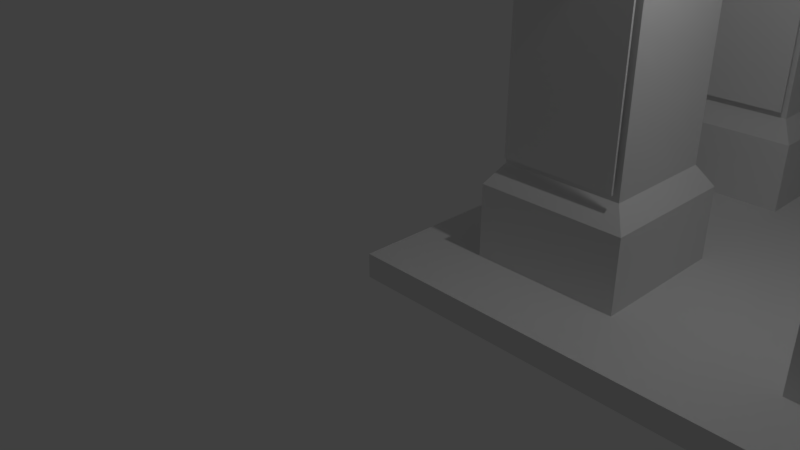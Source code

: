 # Source: platform_banner_pillars.blend  (saved by Blender 2.79.0; exported with 4.5.12 LTS)
import bpy
from mathutils import Matrix  # noqa: F401  (used for matrix-valued properties, if any)

bpy.ops.wm.read_factory_settings(use_empty=True)
scene = bpy.context.scene
scene.name = 'Scene'

# ---- collections
col_collection_1 = bpy.data.collections.new('Collection 1'); scene.collection.children.link(col_collection_1)

# ---- materials (node trees are filled in below, after node groups)
mat_material = bpy.data.materials.new('Material')
mat_material.alpha_threshold = 0.0
mat_material.use_transparent_shadow = False
mat_material.roughness = 0.5
mat_material.line_color = (0.0, 0.0, 0.0, 1.0)
mat_groundmaterial = bpy.data.materials.new('GroundMaterial')
mat_groundmaterial.alpha_threshold = 0.0
mat_groundmaterial.use_transparent_shadow = False
mat_groundmaterial.roughness = 0.5

# ---- material node trees

# ---- world
world_world = bpy.data.worlds.new('World'); scene.world = world_world
world_world.color = (0.05088, 0.05088, 0.05088)
world_world.use_sun_shadow = False
world_world.sun_shadow_jitter_overblur = 0.0
world_world.cycles.sampling_method = 'MANUAL'

# ---- cameras
cam_camera = bpy.data.cameras.new('Camera')
cam_camera.clip_end = 100.0
cam_camera.lens = 35.0
cam_camera.sensor_width = 32.0
cam_camera.sensor_height = 18.0
cam_camera.ortho_scale = 7.314
cam_camera.dof.focus_distance = 0.0
cam_camera.dof.aperture_fstop = 128.0

# ---- lights
light_lamp = bpy.data.lights.new('Lamp', 'POINT')
light_lamp.transmission_factor = 0.0
light_lamp.cutoff_distance = 30.0
light_lamp.energy = 100.0
light_lamp.shadow_buffer_clip_start = 1.001
light_lamp.shadow_soft_size = 0.1
light_lamp.shadow_maximum_resolution = 0.006
light_lamp.use_absolute_resolution = True

# ---- meshes
me_cube = bpy.data.meshes.new('Cube')
me_cube.from_pydata([(8.0, 8.0, 0.6594), (8.0, 0.0, 0.6594), (0.0, 0.0, 0.6594), (4.768e-07, 8.0, 0.6594), (8.0, 8.0, 1.0), (8.0, -9.537e-07, 1.0), (0.0, 4.768e-07, 1.0), (0.0, 8.0, 1.0), (7.0, 8.0, 0.6594), (6.0, 8.0, 0.6594), (5.0, 8.0, 0.6594), (4.0, 8.0, 0.6594), (3.0, 8.0, 0.6594), (2.0, 8.0, 0.6594), (1.0, 8.0, 0.6594), (7.0, 0.0, 0.6594), (6.0, 0.0, 0.6594), (5.0, 0.0, 0.6594), (4.0, 0.0, 0.6594), (3.0, 0.0, 0.6594), (2.0, 0.0, 0.6594), (1.0, 0.0, 0.6594), (7.0, 8.0, 1.0), (6.0, 8.0, 1.0), (5.0, 8.0, 1.0), (4.0, 8.0, 1.0), (3.0, 8.0, 1.0), (2.0, 8.0, 1.0), (1.0, 8.0, 1.0), (7.0, -7.749e-07, 1.0), (6.0, -5.96e-07, 1.0), (5.0, -4.172e-07, 1.0), (4.0, -2.384e-07, 1.0), (3.0, -5.96e-08, 1.0), (2.0, 1.192e-07, 1.0), (1.0, 2.98e-07, 1.0), (8.0, 7.0, 0.6594), (8.0, 6.0, 0.6594), (8.0, 5.0, 0.6594), (8.0, 4.0, 0.6594), (8.0, 3.0, 0.6594), (8.0, 2.0, 0.6594), (8.0, 1.0, 0.6594), (5.96e-08, 1.0, 0.6594), (1.192e-07, 2.0, 0.6594), (1.788e-07, 3.0, 0.6594), (2.384e-07, 4.0, 0.6594), (2.98e-07, 5.0, 0.6594), (3.576e-07, 6.0, 0.6594), (4.172e-07, 7.0, 0.6594), (8.0, 7.0, 1.0), (8.0, 6.0, 1.0), (8.0, 5.0, 1.0), (8.0, 4.0, 1.0), (8.0, 3.0, 1.0), (8.0, 2.0, 1.0), (8.0, 1.0, 1.0), (0.0, 1.0, 1.0), (0.0, 2.0, 1.0), (0.0, 3.0, 1.0), (0.0, 4.0, 1.0), (0.0, 5.0, 1.0), (0.0, 6.0, 1.0), (0.0, 7.0, 1.0), (7.0, 7.0, 1.0), (7.0, 6.0, 1.0), (7.0, 5.0, 1.0), (7.0, 4.0, 1.0), (7.0, 3.0, 1.0), (7.0, 2.0, 1.0), (7.0, 1.0, 1.0), (6.0, 7.0, 1.0), (6.808, 2.808, 2.285), (6.0, 5.0, 1.0), (6.0, 4.0, 1.0), (6.0, 3.0, 1.0), (6.808, 5.192, 2.285), (6.0, 1.0, 1.0), (5.0, 7.0, 1.0), (5.0, 6.0, 1.0), (5.0, 5.0, 1.0), (5.0, 4.0, 1.0), (5.0, 3.0, 1.0), (5.0, 2.0, 1.0), (5.0, 1.0, 1.0), (4.0, 7.0, 1.0), (4.0, 6.0, 1.0), (4.0, 5.0, 1.0), (4.0, 4.0, 1.0), (4.0, 3.0, 1.0), (4.0, 2.0, 1.0), (4.0, 1.0, 1.0), (3.0, 7.0, 1.0), (3.0, 6.0, 1.0), (3.0, 5.0, 1.0), (3.0, 4.0, 1.0), (3.0, 3.0, 1.0), (3.0, 2.0, 1.0), (3.0, 1.0, 1.0), (2.0, 7.0, 1.0), (6.808, 6.0, 2.285), (2.0, 5.0, 1.0), (2.0, 4.0, 1.0), (2.0, 3.0, 1.0), (6.808, 6.808, 2.285), (2.0, 1.0, 1.0), (1.0, 7.0, 1.0), (1.0, 6.0, 1.0), (1.0, 5.0, 1.0), (1.0, 4.0, 1.0), (1.0, 3.0, 1.0), (1.0, 2.0, 1.0), (1.0, 1.0, 1.0), (7.0, 7.0, 2.0), (7.0, 6.0, 2.0), (7.0, 5.0, 2.0), (7.0, 3.0, 2.0), (7.0, 2.0, 2.0), (7.0, 1.0, 2.0), (6.0, 7.0, 2.0), (6.808, 2.808, 6.285), (6.0, 5.0, 2.0), (6.0, 3.0, 2.0), (6.808, 5.192, 6.285), (6.0, 1.0, 2.0), (5.0, 7.0, 2.0), (5.0, 6.0, 2.0), (5.0, 5.0, 2.0), (5.0, 3.0, 2.0), (5.0, 2.0, 2.0), (5.0, 1.0, 2.0), (3.0, 7.0, 2.0), (3.0, 6.0, 2.0), (3.0, 5.0, 2.0), (3.0, 3.0, 2.0), (3.0, 2.0, 2.0), (3.0, 1.0, 2.0), (2.0, 7.0, 2.0), (6.808, 6.0, 6.285), (2.0, 5.0, 2.0), (2.0, 3.0, 2.0), (6.808, 6.808, 6.285), (2.0, 1.0, 2.0), (1.0, 7.0, 2.0), (1.0, 6.0, 2.0), (1.0, 5.0, 2.0), (1.0, 3.0, 2.0), (1.0, 2.0, 2.0), (1.0, 1.0, 2.0), (6.808, 2.0, 2.285), (6.808, 1.192, 2.285), (6.0, 6.808, 2.285), (6.0, 5.192, 2.285), (6.0, 2.808, 2.285), (6.0, 1.192, 2.285), (5.192, 6.808, 2.285), (5.192, 6.0, 2.285), (5.192, 5.192, 2.285), (5.192, 2.808, 2.285), (5.192, 2.0, 2.285), (5.192, 1.192, 2.285), (2.808, 6.808, 2.285), (2.808, 6.0, 2.285), (2.808, 5.192, 2.285), (2.808, 2.808, 2.285), (2.808, 2.0, 2.285), (2.808, 1.192, 2.285), (2.0, 6.808, 2.285), (2.0, 5.192, 2.285), (2.0, 2.808, 2.285), (2.0, 1.192, 2.285), (1.192, 6.808, 2.285), (1.192, 6.0, 2.285), (1.192, 5.192, 2.285), (1.192, 2.808, 2.285), (1.192, 2.0, 2.285), (1.192, 1.192, 2.285), (6.808, 2.0, 6.285), (6.808, 1.192, 6.285), (6.0, 6.808, 6.285), (6.0, 5.192, 6.285), (6.0, 2.808, 6.285), (6.0, 1.192, 6.285), (5.192, 6.808, 6.285), (5.192, 6.0, 6.285), (5.192, 5.192, 6.285), (5.192, 2.808, 6.285), (5.192, 2.0, 6.285), (5.192, 1.192, 6.285), (2.808, 6.808, 6.285), (2.808, 6.0, 6.285), (2.808, 5.192, 6.285), (2.808, 2.808, 6.285), (2.808, 2.0, 6.285), (2.808, 1.192, 6.285), (2.0, 6.808, 6.285), (2.0, 5.192, 6.285), (2.0, 2.808, 6.285), (2.0, 1.192, 6.285), (1.192, 6.808, 6.285), (1.192, 6.0, 6.285), (1.192, 5.192, 6.285), (1.192, 2.808, 6.285), (1.192, 2.0, 6.285), (1.192, 1.192, 6.285), (1.192, 1.192, 5.386), (1.192, 1.192, 5.542), (1.192, 2.808, 5.542), (1.192, 2.808, 5.386), (1.192, 2.0, 5.386), (1.192, 2.0, 5.542), (2.0, 1.192, 5.542), (2.0, 1.192, 5.386), (2.808, 1.192, 5.386), (2.808, 1.192, 5.542), (2.808, 2.808, 5.542), (2.808, 2.808, 5.386), (2.0, 2.808, 5.386), (2.0, 2.808, 5.542), (2.808, 2.0, 5.542), (2.808, 2.0, 5.386), (6.0, 1.192, 5.542), (6.0, 1.192, 5.386), (6.808, 1.192, 5.386), (6.808, 1.192, 5.542), (5.192, 2.0, 5.386), (5.192, 2.0, 5.542), (5.192, 2.808, 5.542), (5.192, 2.808, 5.386), (5.192, 1.192, 5.386), (5.192, 1.192, 5.542), (6.0, 2.808, 5.542), (6.0, 2.808, 5.386), (6.808, 2.808, 5.386), (6.808, 2.808, 5.542), (6.808, 2.0, 5.542), (6.808, 2.0, 5.386), (6.0, 6.808, 5.542), (6.0, 6.808, 5.386), (5.192, 5.192, 5.386), (5.192, 5.192, 5.542), (5.192, 6.808, 5.542), (5.192, 6.808, 5.386), (5.192, 6.0, 5.386), (5.192, 6.0, 5.542), (6.0, 5.192, 5.386), (6.0, 5.192, 5.542), (6.808, 6.808, 5.386), (6.808, 6.808, 5.542), (6.808, 6.0, 5.542), (6.808, 6.0, 5.386), (6.808, 5.192, 5.542), (6.808, 5.192, 5.386), (1.192, 5.192, 5.386), (1.192, 5.192, 5.542), (1.192, 6.808, 5.542), (1.192, 6.808, 5.386), (1.192, 6.0, 5.386), (1.192, 6.0, 5.542), (2.0, 6.808, 5.542), (2.0, 6.808, 5.386), (2.808, 6.808, 5.386), (2.808, 6.808, 5.542), (2.808, 6.0, 5.542), (2.808, 6.0, 5.386), (2.0, 5.192, 5.386), (2.0, 5.192, 5.542), (2.808, 5.192, 5.542), (2.808, 5.192, 5.386), (1.192, 1.033, 5.386), (1.192, 1.033, 5.542), (2.0, 1.033, 5.542), (2.0, 1.033, 5.386), (2.808, 1.033, 5.386), (2.808, 1.033, 5.542), (6.0, 1.033, 5.542), (6.0, 1.033, 5.386), (6.808, 1.033, 5.386), (6.808, 1.033, 5.542), (5.192, 1.033, 5.386), (5.192, 1.033, 5.542), (5.192, 5.033, 5.386), (5.192, 5.033, 5.542), (6.0, 5.033, 5.386), (6.0, 5.033, 5.542), (6.808, 5.033, 5.542), (6.808, 5.033, 5.386), (1.192, 5.033, 5.386), (1.192, 5.033, 5.542), (2.0, 5.033, 5.386), (2.0, 5.033, 5.542), (2.808, 5.033, 5.542), (2.808, 5.033, 5.386), (6.0, 5.097, 5.386), (6.0, 5.128, 5.386), (2.0, 1.128, 5.386), (1.241, 1.128, 5.386), (2.759, 1.128, 5.386), (6.759, 5.128, 5.386), (6.759, 5.097, 5.386), (6.0, 1.128, 5.386), (5.241, 1.128, 5.386), (6.759, 1.128, 5.386), (6.759, 1.097, 5.386), (5.241, 5.128, 5.386), (2.759, 5.128, 5.386), (2.0, 5.128, 5.386), (1.241, 5.128, 5.386), (2.0, 1.097, 5.386), (1.241, 1.097, 5.386), (2.759, 1.097, 5.386), (6.0, 1.097, 5.386), (5.241, 1.097, 5.386), (5.241, 5.097, 5.386), (2.759, 5.097, 5.386), (2.0, 5.097, 5.386), (1.241, 5.097, 5.386), (6.0, 5.097, 4.386), (6.0, 5.128, 4.386), (2.0, 1.128, 4.386), (1.241, 1.128, 4.386), (2.759, 1.128, 4.386), (6.759, 5.128, 4.386), (6.759, 5.097, 4.386), (6.0, 1.128, 4.386), (5.241, 1.128, 4.386), (6.759, 1.128, 4.386), (6.759, 1.097, 4.386), (5.241, 5.128, 4.386), (2.759, 5.128, 4.386), (2.0, 5.128, 4.386), (1.241, 5.128, 4.386), (2.0, 1.097, 4.386), (1.241, 1.097, 4.386), (2.759, 1.097, 4.386), (6.0, 1.097, 4.386), (5.241, 1.097, 4.386), (5.241, 5.097, 4.386), (2.759, 5.097, 4.386), (2.0, 5.097, 4.386), (1.241, 5.097, 4.386), (6.0, 5.097, 3.386), (6.0, 5.128, 3.386), (2.0, 1.128, 3.386), (1.241, 1.128, 3.386), (2.759, 1.128, 3.386), (6.759, 5.128, 3.386), (6.759, 5.097, 3.386), (6.0, 1.128, 3.386), (5.241, 1.128, 3.386), (6.759, 1.128, 3.386), (6.759, 1.097, 3.386), (5.241, 5.128, 3.386), (2.759, 5.128, 3.386), (2.0, 5.128, 3.386), (1.241, 5.128, 3.386), (2.0, 1.097, 3.386), (1.241, 1.097, 3.386), (2.759, 1.097, 3.386), (6.0, 1.097, 3.386), (5.241, 1.097, 3.386), (5.241, 5.097, 3.386), (2.759, 5.097, 3.386), (2.0, 5.097, 3.386), (1.241, 5.097, 3.386), (6.0, 5.097, 2.386), (6.0, 5.128, 2.386), (2.0, 1.128, 2.386), (1.241, 1.128, 2.386), (2.759, 1.128, 2.386), (6.759, 5.128, 2.386), (6.759, 5.097, 2.386), (6.0, 1.128, 2.386), (5.241, 1.128, 2.386), (6.759, 1.128, 2.386), (6.759, 1.097, 2.386), (5.241, 5.128, 2.386), (2.759, 5.128, 2.386), (2.0, 5.128, 2.386), (1.241, 5.128, 2.386), (2.0, 1.097, 2.386), (1.241, 1.097, 2.386), (2.759, 1.097, 2.386), (6.0, 1.097, 2.386), (5.241, 1.097, 2.386), (5.241, 5.097, 2.386), (2.759, 5.097, 2.386), (2.0, 5.097, 2.386), (1.241, 5.097, 2.386)], [], [(112, 57, 6, 35), (42, 56, 5, 1), (21, 35, 6, 2), (49, 63, 7, 3), (28, 14, 3, 7), (4, 0, 8, 22), (22, 8, 9, 23), (23, 9, 10, 24), (24, 10, 11, 25), (25, 11, 12, 26), (26, 12, 13, 27), (27, 13, 14, 28), (1, 5, 29, 15), (15, 29, 30, 16), (16, 30, 31, 17), (17, 31, 32, 18), (18, 32, 33, 19), (19, 33, 34, 20), (20, 34, 35, 21), (56, 70, 29, 5), (70, 77, 30, 29), (77, 84, 31, 30), (84, 91, 32, 31), (91, 98, 33, 32), (98, 105, 34, 33), (105, 112, 35, 34), (27, 28, 106, 99), (70, 69, 117, 118), (82, 83, 129, 128), (101, 108, 109, 102), (102, 109, 110, 103), (73, 66, 115, 121), (69, 68, 116, 117), (26, 27, 99, 92), (101, 94, 133, 139), (107, 108, 145, 144), (94, 101, 102, 95), (95, 102, 103, 96), (64, 71, 119, 113), (94, 93, 132, 133), (25, 26, 92, 85), (85, 92, 93, 86), (86, 93, 94, 87), (87, 94, 95, 88), (88, 95, 96, 89), (89, 96, 97, 90), (90, 97, 98, 91), (24, 25, 85, 78), (78, 85, 86, 79), (79, 86, 87, 80), (80, 87, 88, 81), (81, 88, 89, 82), (82, 89, 90, 83), (83, 90, 91, 84), (23, 24, 78, 71), (106, 107, 144, 143), (79, 80, 127, 126), (73, 80, 81, 74), (74, 81, 82, 75), (84, 77, 124, 130), (92, 99, 137, 131), (22, 23, 71, 64), (93, 92, 131, 132), (66, 65, 114, 115), (66, 73, 74, 67), (67, 74, 75, 68), (78, 79, 126, 125), (112, 105, 142, 148), (4, 22, 64, 50), (50, 64, 65, 51), (51, 65, 66, 52), (52, 66, 67, 53), (53, 67, 68, 54), (54, 68, 69, 55), (55, 69, 70, 56), (2, 6, 57, 43), (43, 57, 58, 44), (44, 58, 59, 45), (45, 59, 60, 46), (46, 60, 61, 47), (47, 61, 62, 48), (48, 62, 63, 49), (0, 4, 50, 36), (36, 50, 51, 37), (37, 51, 52, 38), (38, 52, 53, 39), (39, 53, 54, 40), (40, 54, 55, 41), (41, 55, 56, 42), (28, 7, 63, 106), (106, 63, 62, 107), (107, 62, 61, 108), (108, 61, 60, 109), (109, 60, 59, 110), (110, 59, 58, 111), (111, 58, 57, 112), (128, 129, 159, 158), (147, 148, 176, 175), (119, 125, 155, 151), (126, 127, 157, 156), (146, 147, 175, 174), (142, 136, 166, 170), (125, 126, 156, 155), (144, 145, 173, 172), (124, 118, 150, 154), (143, 144, 172, 171), (134, 140, 169, 164), (139, 133, 163, 168), (116, 122, 153, 72), (121, 115, 76, 152), (131, 137, 167, 161), (118, 117, 149, 150), (97, 96, 134, 135), (96, 103, 140, 134), (83, 84, 130, 129), (110, 111, 147, 146), (98, 97, 135, 136), (68, 75, 122, 116), (111, 112, 148, 147), (105, 98, 136, 142), (99, 106, 143, 137), (77, 70, 118, 124), (71, 78, 125, 119), (108, 101, 139, 145), (80, 73, 121, 127), (103, 110, 146, 140), (75, 82, 128, 122), (65, 64, 113, 114), (231, 227, 186, 181), (263, 262, 189, 190), (240, 246, 180, 185), (226, 230, 188, 187), (259, 255, 199, 195), (227, 226, 187, 186), (210, 206, 204, 203), (237, 241, 183, 179), (244, 240, 185, 184), (207, 210, 203, 202), (211, 214, 194, 198), (241, 244, 184, 183), (258, 254, 201, 200), (221, 224, 178, 182), (255, 258, 200, 199), (215, 218, 197, 192), (137, 143, 171, 167), (129, 130, 160, 159), (127, 121, 152, 157), (132, 131, 161, 162), (122, 128, 158, 153), (145, 139, 168, 173), (133, 132, 162, 163), (114, 113, 104, 100), (140, 146, 174, 169), (135, 134, 164, 165), (130, 124, 154, 160), (115, 114, 100, 76), (136, 135, 165, 166), (113, 119, 151, 104), (117, 116, 72, 149), (148, 142, 170, 176), (254, 266, 196, 201), (267, 263, 190, 191), (249, 248, 141, 138), (218, 207, 202, 197), (219, 215, 192, 193), (230, 221, 182, 188), (251, 249, 138, 123), (214, 219, 193, 194), (248, 237, 179, 141), (235, 234, 120, 177), (206, 211, 198, 204), (224, 235, 177, 178), (262, 259, 195, 189), (246, 251, 123, 180), (234, 231, 181, 120), (266, 267, 191, 196), (176, 170, 212, 205), (266, 254, 288, 290), (166, 165, 220, 213), (213, 220, 219, 214), (165, 164, 216, 220), (220, 216, 215, 219), (169, 174, 208, 217), (217, 208, 207, 218), (164, 169, 217, 216), (216, 217, 218, 215), (170, 166, 213, 212), (240, 239, 281, 282), (174, 175, 209, 208), (208, 209, 210, 207), (175, 176, 205, 209), (209, 205, 206, 210), (72, 153, 232, 233), (233, 232, 231, 234), (150, 149, 236, 223), (223, 236, 235, 224), (149, 72, 233, 236), (236, 233, 234, 235), (160, 154, 222, 229), (268, 267, 291, 292), (154, 150, 223, 222), (251, 246, 284, 285), (158, 159, 225, 228), (228, 225, 226, 227), (159, 160, 229, 225), (225, 229, 230, 226), (153, 158, 228, 232), (232, 228, 227, 231), (152, 76, 252, 245), (213, 273, 310, 297), (104, 151, 238, 247), (247, 238, 237, 248), (76, 100, 250, 252), (252, 250, 249, 251), (100, 104, 247, 250), (250, 247, 248, 249), (155, 156, 243, 242), (242, 243, 244, 241), (156, 157, 239, 243), (243, 239, 240, 244), (151, 155, 242, 238), (238, 242, 241, 237), (157, 152, 245, 239), (246, 240, 282, 284), (168, 163, 268, 265), (253, 265, 306, 307), (161, 167, 260, 261), (261, 260, 259, 262), (163, 162, 264, 268), (268, 264, 263, 267), (173, 168, 265, 253), (223, 224, 278, 277), (171, 172, 257, 256), (256, 257, 258, 255), (172, 173, 253, 257), (257, 253, 254, 258), (167, 171, 256, 260), (260, 256, 255, 259), (162, 161, 261, 264), (264, 261, 262, 263), (269, 272, 271, 270), (272, 273, 274, 271), (279, 276, 275, 280), (276, 277, 278, 275), (283, 286, 285, 284), (281, 283, 284, 282), (289, 292, 291, 290), (287, 289, 290, 288), (254, 253, 287, 288), (277, 276, 311, 303), (206, 205, 269, 270), (268, 292, 314, 305), (213, 214, 274, 273), (267, 266, 290, 291), (211, 206, 270, 271), (223, 277, 303, 302), (221, 230, 280, 275), (283, 281, 313, 293), (230, 229, 279, 280), (245, 252, 298, 294), (214, 211, 271, 274), (252, 251, 285, 286), (289, 287, 316, 315), (224, 221, 275, 278), (306, 305, 329, 330), (293, 313, 337, 317), (296, 295, 319, 320), (309, 296, 320, 333), (304, 294, 318, 328), (299, 293, 317, 323), (313, 304, 328, 337), (294, 298, 322, 318), (273, 272, 308, 310), (281, 239, 304, 313), (265, 268, 305, 306), (205, 212, 295, 296), (229, 222, 300, 301), (279, 229, 301, 312), (269, 205, 296, 309), (252, 286, 299, 298), (287, 253, 307, 316), (212, 213, 297, 295), (292, 289, 315, 314), (222, 223, 302, 300), (286, 283, 293, 299), (276, 279, 312, 311), (272, 269, 309, 308), (239, 245, 294, 304), (326, 327, 351, 350), (335, 336, 360, 359), (340, 331, 355, 364), (324, 326, 350, 348), (336, 325, 349, 360), (334, 332, 356, 358), (325, 324, 348, 349), (332, 333, 357, 356), (295, 297, 321, 319), (314, 315, 339, 338), (307, 306, 330, 331), (297, 310, 334, 321), (298, 299, 323, 322), (315, 316, 340, 339), (308, 309, 333, 332), (301, 300, 324, 325), (310, 308, 332, 334), (312, 301, 325, 336), (300, 302, 326, 324), (316, 307, 331, 340), (311, 312, 336, 335), (302, 303, 327, 326), (305, 314, 338, 329), (303, 311, 335, 327), (343, 345, 369, 367), (354, 353, 377, 378), (341, 361, 385, 365), (344, 343, 367, 368), (357, 344, 368, 381), (352, 342, 366, 376), (347, 341, 365, 371), (361, 352, 376, 385), (329, 338, 362, 353), (327, 335, 359, 351), (318, 322, 346, 342), (337, 328, 352, 361), (323, 317, 341, 347), (328, 318, 342, 352), (333, 320, 344, 357), (320, 319, 343, 344), (317, 337, 361, 341), (330, 329, 353, 354), (319, 321, 345, 343), (338, 339, 363, 362), (331, 330, 354, 355), (321, 334, 358, 345), (322, 323, 347, 346), (339, 340, 364, 363), (379, 378, 387, 388), (366, 370, 371, 365), (378, 377, 386, 387), (368, 367, 380, 381), (373, 372, 383, 384), (367, 369, 382, 380), (372, 374, 375, 383), (376, 366, 365, 385), (362, 363, 387, 386), (355, 354, 378, 379), (345, 358, 382, 369), (346, 347, 371, 370), (363, 364, 388, 387), (356, 357, 381, 380), (349, 348, 372, 373), (358, 356, 380, 382), (360, 349, 373, 384), (348, 350, 374, 372), (364, 355, 379, 388), (359, 360, 384, 383), (350, 351, 375, 374), (353, 362, 386, 377), (351, 359, 383, 375), (342, 346, 370, 366)])
_uv = me_cube.uv_layers.new(name='UVMap')
_uv.uv.foreach_set('vector', [0.04537, 0.3166, 0.05119, 0.3166, 0.05119, 0.3225, 0.04537, 0.3225, 0.06282, 0.2643, 0.06282, 0.2663, 0.057, 0.2663, 0.057, 0.2643, 0.06282, 0.2614, 0.06282, 0.2634, 0.057, 0.2634, 0.057, 0.2614, 0.09769, 0.2721, 0.09769, 0.2702, 0.1035, 0.2702, 0.1035, 0.2721, 0.06282, 0.2672, 0.06282, 0.2692, 0.057, 0.2692, 0.057, 0.2672, 0.1035, 0.2672, 0.1035, 0.2692, 0.09769, 0.2692, 0.09769, 0.2672, 0.09769, 0.2672, 0.09769, 0.2692, 0.09188, 0.2692, 0.09188, 0.2672, 0.09188, 0.2672, 0.09188, 0.2692, 0.08606, 0.2692, 0.08606, 0.2672, 0.08606, 0.2672, 0.08606, 0.2692, 0.08025, 0.2692, 0.08025, 0.2672, 0.08025, 0.2672, 0.08025, 0.2692, 0.07444, 0.2692, 0.07444, 0.2672, 0.07444, 0.2672, 0.07444, 0.2692, 0.06863, 0.2692, 0.06863, 0.2672, 0.06863, 0.2672, 0.06863, 0.2692, 0.06282, 0.2692, 0.06282, 0.2672, 0.1035, 0.2614, 0.1035, 0.2634, 0.09769, 0.2634, 0.09769, 0.2614, 0.09769, 0.2614, 0.09769, 0.2634, 0.09188, 0.2634, 0.09188, 0.2614, 0.09188, 0.2614, 0.09188, 0.2634, 0.08606, 0.2634, 0.08606, 0.2614, 0.08606, 0.2614, 0.08606, 0.2634, 0.08025, 0.2634, 0.08025, 0.2614, 0.08025, 0.2614, 0.08025, 0.2634, 0.07444, 0.2634, 0.07444, 0.2614, 0.07444, 0.2614, 0.07444, 0.2634, 0.06863, 0.2634, 0.06863, 0.2614, 0.06863, 0.2614, 0.06863, 0.2634, 0.06282, 0.2634, 0.06282, 0.2614, 0.004696, 0.3166, 0.01051, 0.3166, 0.01051, 0.3225, 0.004696, 0.3225, 0.01051, 0.3166, 0.01632, 0.3166, 0.01632, 0.3225, 0.01051, 0.3225, 0.01632, 0.3166, 0.02213, 0.3166, 0.02213, 0.3225, 0.01632, 0.3225, 0.02213, 0.3166, 0.02794, 0.3166, 0.02794, 0.3225, 0.02213, 0.3225, 0.02794, 0.3166, 0.03375, 0.3166, 0.03375, 0.3225, 0.02794, 0.3225, 0.03375, 0.3166, 0.03956, 0.3166, 0.03956, 0.3225, 0.03375, 0.3225, 0.03956, 0.3166, 0.04537, 0.3166, 0.04537, 0.3225, 0.03956, 0.3225, 0.03956, 0.276, 0.04537, 0.276, 0.04537, 0.2818, 0.03956, 0.2818, 0.1628, 0.3321, 0.1665, 0.3318, 0.169, 0.3388, 0.1601, 0.3388, 0.1678, 0.3228, 0.1641, 0.3233, 0.1624, 0.3166, 0.1703, 0.3167, 0.03956, 0.2934, 0.04537, 0.2934, 0.04537, 0.2992, 0.03956, 0.2992, 0.03956, 0.2992, 0.04537, 0.2992, 0.04537, 0.305, 0.03956, 0.305, 0.1478, 0.3401, 0.1549, 0.3466, 0.1488, 0.3498, 0.1451, 0.3471, 0.1665, 0.3318, 0.1702, 0.3304, 0.1767, 0.3329, 0.169, 0.3388, 0.03375, 0.276, 0.03956, 0.276, 0.03956, 0.2818, 0.03375, 0.2818, 0.1384, 0.3297, 0.1403, 0.3336, 0.1383, 0.34, 0.1312, 0.3327, 0.1419, 0.3237, 0.1382, 0.3255, 0.1312, 0.3229, 0.1394, 0.3166, 0.03375, 0.2934, 0.03956, 0.2934, 0.03956, 0.2992, 0.03375, 0.2992, 0.03375, 0.2992, 0.03956, 0.2992, 0.03956, 0.305, 0.03375, 0.305, 0.1482, 0.3621, 0.1383, 0.3621, 0.141, 0.3551, 0.145, 0.356, 0.1403, 0.3336, 0.1437, 0.3324, 0.1462, 0.3388, 0.1383, 0.34, 0.02794, 0.276, 0.03375, 0.276, 0.03375, 0.2818, 0.02794, 0.2818, 0.02794, 0.2818, 0.03375, 0.2818, 0.03375, 0.2876, 0.02794, 0.2876, 0.02794, 0.2876, 0.03375, 0.2876, 0.03375, 0.2934, 0.02794, 0.2934, 0.02794, 0.2934, 0.03375, 0.2934, 0.03375, 0.2992, 0.02794, 0.2992, 0.02794, 0.2992, 0.03375, 0.2992, 0.03375, 0.305, 0.02794, 0.305, 0.02794, 0.305, 0.03375, 0.305, 0.03375, 0.3108, 0.02794, 0.3108, 0.02794, 0.3108, 0.03375, 0.3108, 0.03375, 0.3166, 0.02794, 0.3166, 0.02213, 0.276, 0.02794, 0.276, 0.02794, 0.2818, 0.02213, 0.2818, 0.02213, 0.2818, 0.02794, 0.2818, 0.02794, 0.2876, 0.02213, 0.2876, 0.02213, 0.2876, 0.02794, 0.2876, 0.02794, 0.2934, 0.02213, 0.2934, 0.02213, 0.2934, 0.02794, 0.2934, 0.02794, 0.2992, 0.02213, 0.2992, 0.02213, 0.2992, 0.02794, 0.2992, 0.02794, 0.305, 0.02213, 0.305, 0.02213, 0.305, 0.02794, 0.305, 0.02794, 0.3108, 0.02213, 0.3108, 0.02213, 0.3108, 0.02794, 0.3108, 0.02794, 0.3166, 0.02213, 0.3166, 0.01632, 0.276, 0.02213, 0.276, 0.02213, 0.2818, 0.01632, 0.2818, 0.1458, 0.3235, 0.1419, 0.3237, 0.1394, 0.3166, 0.1487, 0.3171, 0.1327, 0.3463, 0.1379, 0.3401, 0.1411, 0.3462, 0.1391, 0.3493, 0.01632, 0.2934, 0.02213, 0.2934, 0.02213, 0.2992, 0.01632, 0.2992, 0.01632, 0.2992, 0.02213, 0.2992, 0.02213, 0.305, 0.01632, 0.305, 0.1606, 0.324, 0.1609, 0.3285, 0.1537, 0.3309, 0.1543, 0.3213, 0.1471, 0.331, 0.147, 0.3273, 0.1537, 0.3253, 0.153, 0.3335, 0.01051, 0.276, 0.01632, 0.276, 0.01632, 0.2818, 0.01051, 0.2818, 0.1437, 0.3324, 0.1471, 0.331, 0.153, 0.3335, 0.1462, 0.3388, 0.1549, 0.3466, 0.1534, 0.3559, 0.147, 0.3529, 0.1488, 0.3498, 0.01051, 0.2934, 0.01632, 0.2934, 0.01632, 0.2992, 0.01051, 0.2992, 0.01051, 0.2992, 0.01632, 0.2992, 0.01632, 0.305, 0.01051, 0.305, 0.1312, 0.3556, 0.1327, 0.3463, 0.1391, 0.3493, 0.1373, 0.3524, 0.1616, 0.3492, 0.1619, 0.3529, 0.1549, 0.3553, 0.1549, 0.3465, 0.004696, 0.276, 0.01051, 0.276, 0.01051, 0.2818, 0.004696, 0.2818, 0.004696, 0.2818, 0.01051, 0.2818, 0.01051, 0.2876, 0.004696, 0.2876, 0.004696, 0.2876, 0.01051, 0.2876, 0.01051, 0.2934, 0.004696, 0.2934, 0.004696, 0.2934, 0.01051, 0.2934, 0.01051, 0.2992, 0.004696, 0.2992, 0.004696, 0.2992, 0.01051, 0.2992, 0.01051, 0.305, 0.004696, 0.305, 0.004696, 0.305, 0.01051, 0.305, 0.01051, 0.3108, 0.004696, 0.3108, 0.004696, 0.3108, 0.01051, 0.3108, 0.01051, 0.3166, 0.004696, 0.3166, 0.057, 0.2721, 0.057, 0.2702, 0.06282, 0.2702, 0.06282, 0.2721, 0.06282, 0.2721, 0.06282, 0.2702, 0.06863, 0.2702, 0.06863, 0.2721, 0.06863, 0.2721, 0.06863, 0.2702, 0.07444, 0.2702, 0.07444, 0.2721, 0.07444, 0.2721, 0.07444, 0.2702, 0.08025, 0.2702, 0.08025, 0.2721, 0.08025, 0.2721, 0.08025, 0.2702, 0.08606, 0.2702, 0.08606, 0.2721, 0.08606, 0.2721, 0.08606, 0.2702, 0.09188, 0.2702, 0.09188, 0.2721, 0.09188, 0.2721, 0.09188, 0.2702, 0.09769, 0.2702, 0.09769, 0.2721, 0.1035, 0.2643, 0.1035, 0.2663, 0.09769, 0.2663, 0.09769, 0.2643, 0.09769, 0.2643, 0.09769, 0.2663, 0.09188, 0.2663, 0.09188, 0.2643, 0.09188, 0.2643, 0.09188, 0.2663, 0.08606, 0.2663, 0.08606, 0.2643, 0.08606, 0.2643, 0.08606, 0.2663, 0.08025, 0.2663, 0.08025, 0.2643, 0.08025, 0.2643, 0.08025, 0.2663, 0.07444, 0.2663, 0.07444, 0.2643, 0.07444, 0.2643, 0.07444, 0.2663, 0.06863, 0.2663, 0.06863, 0.2643, 0.06863, 0.2643, 0.06863, 0.2663, 0.06282, 0.2663, 0.06282, 0.2643, 0.04537, 0.276, 0.05119, 0.276, 0.05119, 0.2818, 0.04537, 0.2818, 0.04537, 0.2818, 0.05119, 0.2818, 0.05119, 0.2876, 0.04537, 0.2876, 0.04537, 0.2876, 0.05119, 0.2876, 0.05119, 0.2934, 0.04537, 0.2934, 0.04537, 0.2934, 0.05119, 0.2934, 0.05119, 0.2992, 0.04537, 0.2992, 0.04537, 0.2992, 0.05119, 0.2992, 0.05119, 0.305, 0.04537, 0.305, 0.04537, 0.305, 0.05119, 0.305, 0.05119, 0.3108, 0.04537, 0.3108, 0.04537, 0.3108, 0.05119, 0.3108, 0.05119, 0.3166, 0.04537, 0.3166, 0.2813, 0.3218, 0.2815, 0.3324, 0.2777, 0.332, 0.2781, 0.3244, 0.3048, 0.3325, 0.3021, 0.3425, 0.2997, 0.3394, 0.3011, 0.332, 0.2918, 0.366, 0.2816, 0.3635, 0.2848, 0.361, 0.2922, 0.3622, 0.2816, 0.353, 0.2841, 0.3428, 0.2866, 0.346, 0.2853, 0.3535, 0.3048, 0.322, 0.3048, 0.3325, 0.3011, 0.332, 0.3016, 0.3245, 0.2919, 0.3427, 0.2817, 0.3404, 0.2848, 0.3379, 0.2923, 0.339, 0.2816, 0.3635, 0.2816, 0.353, 0.2853, 0.3535, 0.2848, 0.361, 0.2816, 0.3558, 0.2789, 0.3659, 0.2765, 0.3627, 0.2778, 0.3553, 0.2685, 0.3428, 0.2583, 0.3403, 0.2615, 0.3378, 0.2689, 0.339, 0.2816, 0.3453, 0.2816, 0.3558, 0.2778, 0.3553, 0.2784, 0.3478, 0.2839, 0.3196, 0.2945, 0.3195, 0.2941, 0.3233, 0.2865, 0.3228, 0.2687, 0.366, 0.2585, 0.3637, 0.2616, 0.3612, 0.2691, 0.3623, 0.2607, 0.3199, 0.271, 0.3195, 0.2707, 0.3233, 0.2632, 0.323, 0.2946, 0.3428, 0.3048, 0.3453, 0.3016, 0.3478, 0.2941, 0.3466, 0.2607, 0.3429, 0.2713, 0.3428, 0.2709, 0.3466, 0.2632, 0.3461, 0.2583, 0.3403, 0.2583, 0.3299, 0.262, 0.3303, 0.2615, 0.3378, 0.1672, 0.3561, 0.1709, 0.3541, 0.177, 0.3566, 0.1699, 0.3628, 0.1709, 0.3541, 0.1704, 0.3505, 0.1771, 0.3487, 0.177, 0.3566, 0.1641, 0.3233, 0.1606, 0.324, 0.1543, 0.3213, 0.1624, 0.3166, 0.1697, 0.347, 0.1652, 0.3473, 0.1628, 0.3401, 0.1724, 0.3407, 0.1632, 0.3566, 0.1672, 0.3561, 0.1699, 0.3628, 0.1608, 0.3631, 0.1702, 0.3304, 0.1697, 0.3265, 0.1765, 0.3238, 0.1767, 0.3329, 0.1652, 0.3473, 0.1616, 0.3492, 0.1549, 0.3465, 0.1628, 0.3401, 0.1619, 0.3529, 0.1632, 0.3566, 0.1608, 0.3631, 0.1549, 0.3553, 0.147, 0.3273, 0.1458, 0.3235, 0.1487, 0.3171, 0.1537, 0.3253, 0.1609, 0.3285, 0.1628, 0.3321, 0.1601, 0.3388, 0.1537, 0.3309, 0.1383, 0.3621, 0.1312, 0.3556, 0.1373, 0.3524, 0.141, 0.3551, 0.1382, 0.3255, 0.1384, 0.3297, 0.1312, 0.3327, 0.1312, 0.3229, 0.1379, 0.3401, 0.1478, 0.3401, 0.1451, 0.3471, 0.1411, 0.3462, 0.1704, 0.3505, 0.1697, 0.347, 0.1724, 0.3407, 0.1771, 0.3487, 0.1697, 0.3265, 0.1678, 0.3228, 0.1703, 0.3167, 0.1765, 0.3238, 0.1534, 0.3559, 0.1482, 0.3621, 0.145, 0.356, 0.147, 0.3529, 0.2001, 0.3623, 0.2017, 0.3623, 0.2017, 0.3649, 0.2001, 0.3649, 0.2033, 0.3541, 0.2048, 0.3541, 0.2048, 0.3567, 0.2033, 0.3567, 0.1986, 0.346, 0.2002, 0.346, 0.2002, 0.3486, 0.1986, 0.3486, 0.1973, 0.3374, 0.1988, 0.3374, 0.1988, 0.34, 0.1973, 0.34, 0.2032, 0.3623, 0.2048, 0.3623, 0.2048, 0.3649, 0.2032, 0.3649, 0.1957, 0.3374, 0.1973, 0.3374, 0.1973, 0.34, 0.1957, 0.34, 0.1942, 0.3374, 0.1957, 0.3374, 0.1957, 0.34, 0.1942, 0.34, 0.197, 0.3623, 0.1986, 0.3623, 0.1986, 0.3649, 0.197, 0.3649, 0.2035, 0.3374, 0.205, 0.3374, 0.205, 0.34, 0.2035, 0.34, 0.1926, 0.3374, 0.1942, 0.3374, 0.1942, 0.34, 0.1926, 0.34, 0.2033, 0.346, 0.2048, 0.346, 0.2048, 0.3486, 0.2033, 0.3486, 0.2019, 0.3374, 0.2035, 0.3374, 0.2035, 0.34, 0.2019, 0.34, 0.2004, 0.3374, 0.2019, 0.3374, 0.2019, 0.34, 0.2004, 0.34, 0.194, 0.346, 0.1955, 0.346, 0.1955, 0.3486, 0.194, 0.3486, 0.1988, 0.3374, 0.2004, 0.3374, 0.2004, 0.34, 0.1988, 0.34, 0.1924, 0.3623, 0.1939, 0.3623, 0.1939, 0.3649, 0.1924, 0.3649, 0.2713, 0.3428, 0.2816, 0.3453, 0.2784, 0.3478, 0.2709, 0.3466, 0.2815, 0.3324, 0.2791, 0.3427, 0.2765, 0.3395, 0.2777, 0.332, 0.2841, 0.3428, 0.2946, 0.3428, 0.2941, 0.3466, 0.2866, 0.346, 0.2583, 0.3532, 0.2607, 0.3429, 0.2632, 0.3461, 0.2621, 0.3536, 0.271, 0.3195, 0.2813, 0.3218, 0.2781, 0.3244, 0.2707, 0.3233, 0.2789, 0.3659, 0.2687, 0.366, 0.2691, 0.3623, 0.2765, 0.3627, 0.2585, 0.3637, 0.2583, 0.3532, 0.2621, 0.3536, 0.2616, 0.3612, 0.3048, 0.3558, 0.3023, 0.366, 0.2998, 0.3628, 0.301, 0.3554, 0.2945, 0.3195, 0.3048, 0.322, 0.3016, 0.3245, 0.2941, 0.3233, 0.2815, 0.3299, 0.2839, 0.3196, 0.2865, 0.3228, 0.2853, 0.3303, 0.2791, 0.3427, 0.2685, 0.3428, 0.2689, 0.339, 0.2765, 0.3395, 0.3048, 0.3453, 0.3048, 0.3558, 0.301, 0.3554, 0.3016, 0.3478, 0.2817, 0.3404, 0.2815, 0.3299, 0.2853, 0.3303, 0.2848, 0.3379, 0.3023, 0.366, 0.2918, 0.366, 0.2922, 0.3622, 0.2998, 0.3628, 0.2583, 0.3299, 0.2607, 0.3199, 0.2632, 0.323, 0.262, 0.3303, 0.3021, 0.3425, 0.2919, 0.3427, 0.2923, 0.339, 0.2997, 0.3394, 0.1955, 0.346, 0.1971, 0.346, 0.1971, 0.3486, 0.1955, 0.3486, 0.2017, 0.3541, 0.2033, 0.3541, 0.2033, 0.3567, 0.2017, 0.3567, 0.1971, 0.3541, 0.1986, 0.3541, 0.1986, 0.3567, 0.1971, 0.3567, 0.1939, 0.3623, 0.1955, 0.3623, 0.1955, 0.3649, 0.1939, 0.3649, 0.2002, 0.3541, 0.2017, 0.3541, 0.2017, 0.3567, 0.2002, 0.3567, 0.1924, 0.346, 0.194, 0.346, 0.194, 0.3486, 0.1924, 0.3486, 0.1955, 0.3541, 0.1971, 0.3541, 0.1971, 0.3567, 0.1955, 0.3567, 0.1986, 0.3541, 0.2002, 0.3541, 0.2002, 0.3567, 0.1986, 0.3567, 0.1955, 0.3623, 0.197, 0.3623, 0.197, 0.3649, 0.1955, 0.3649, 0.194, 0.3541, 0.1955, 0.3541, 0.1955, 0.3567, 0.194, 0.3567, 0.2017, 0.346, 0.2033, 0.346, 0.2033, 0.3486, 0.2017, 0.3486, 0.1924, 0.3541, 0.194, 0.3541, 0.194, 0.3567, 0.1924, 0.3567, 0.2017, 0.3623, 0.2032, 0.3623, 0.2032, 0.3649, 0.2017, 0.3649, 0.2002, 0.346, 0.2017, 0.346, 0.2017, 0.3486, 0.2002, 0.3486, 0.1986, 0.3623, 0.2001, 0.3623, 0.2001, 0.3649, 0.1986, 0.3649, 0.1971, 0.346, 0.1986, 0.346, 0.1986, 0.3486, 0.1971, 0.3486, 0.2017, 0.3409, 0.2033, 0.3409, 0.2033, 0.3435, 0.2017, 0.3435, 0.2202, 0.2728, 0.2048, 0.2695, 0.2086, 0.2677, 0.2203, 0.2695, 0.1986, 0.349, 0.2002, 0.349, 0.2002, 0.3515, 0.1986, 0.3515, 0.1986, 0.3515, 0.2002, 0.3515, 0.2002, 0.3541, 0.1986, 0.3541, 0.2002, 0.349, 0.2017, 0.349, 0.2017, 0.3515, 0.2002, 0.3515, 0.2002, 0.3515, 0.2017, 0.3515, 0.2017, 0.3541, 0.2002, 0.3541, 0.1939, 0.3572, 0.1955, 0.3572, 0.1955, 0.3598, 0.1939, 0.3598, 0.1939, 0.3598, 0.1955, 0.3598, 0.1955, 0.3623, 0.1939, 0.3623, 0.1924, 0.3572, 0.1939, 0.3572, 0.1939, 0.3598, 0.1924, 0.3598, 0.1924, 0.3598, 0.1939, 0.3598, 0.1939, 0.3623, 0.1924, 0.3623, 0.2033, 0.3409, 0.2048, 0.3409, 0.2048, 0.3435, 0.2033, 0.3435, 0.2011, 0.2921, 0.2027, 0.2866, 0.2052, 0.2891, 0.2048, 0.2905, 0.1926, 0.3323, 0.1942, 0.3323, 0.1942, 0.3349, 0.1926, 0.3349, 0.1926, 0.3349, 0.1942, 0.3349, 0.1942, 0.3374, 0.1926, 0.3374, 0.1942, 0.3323, 0.1957, 0.3323, 0.1957, 0.3349, 0.1942, 0.3349, 0.1942, 0.3349, 0.1957, 0.3349, 0.1957, 0.3374, 0.1942, 0.3374, 0.1986, 0.3572, 0.2001, 0.3572, 0.2001, 0.3598, 0.1986, 0.3598, 0.1986, 0.3598, 0.2001, 0.3598, 0.2001, 0.3623, 0.1986, 0.3623, 0.1924, 0.349, 0.194, 0.349, 0.194, 0.3515, 0.1924, 0.3515, 0.1924, 0.3515, 0.194, 0.3515, 0.194, 0.3541, 0.1924, 0.3541, 0.194, 0.349, 0.1955, 0.349, 0.1955, 0.3515, 0.194, 0.3515, 0.194, 0.3515, 0.1955, 0.3515, 0.1955, 0.3541, 0.194, 0.3541, 0.1924, 0.3409, 0.194, 0.3409, 0.194, 0.3435, 0.1924, 0.3435, 0.2337, 0.2658, 0.236, 0.2709, 0.2317, 0.2694, 0.2318, 0.2679, 0.194, 0.3409, 0.1955, 0.3409, 0.1955, 0.3435, 0.194, 0.3435, 0.2322, 0.2939, 0.2163, 0.2957, 0.2165, 0.2924, 0.228, 0.2924, 0.1957, 0.3323, 0.1973, 0.3323, 0.1973, 0.3349, 0.1957, 0.3349, 0.1957, 0.3349, 0.1973, 0.3349, 0.1973, 0.3374, 0.1957, 0.3374, 0.1973, 0.3323, 0.1988, 0.3323, 0.1988, 0.3349, 0.1973, 0.3349, 0.1973, 0.3349, 0.1988, 0.3349, 0.1988, 0.3374, 0.1973, 0.3374, 0.2001, 0.3572, 0.2017, 0.3572, 0.2017, 0.3598, 0.2001, 0.3598, 0.2001, 0.3598, 0.2017, 0.3598, 0.2017, 0.3623, 0.2001, 0.3623, 0.2002, 0.3409, 0.2017, 0.3409, 0.2017, 0.3435, 0.2002, 0.3435, 0.232, 0.2759, 0.2301, 0.278, 0.23, 0.2771, 0.2302, 0.2766, 0.1955, 0.3572, 0.197, 0.3572, 0.197, 0.3598, 0.1955, 0.3598, 0.1955, 0.3598, 0.197, 0.3598, 0.197, 0.3623, 0.1955, 0.3623, 0.1955, 0.349, 0.1971, 0.349, 0.1971, 0.3515, 0.1955, 0.3515, 0.1955, 0.3515, 0.1971, 0.3515, 0.1971, 0.3541, 0.1955, 0.3541, 0.1971, 0.349, 0.1986, 0.349, 0.1986, 0.3515, 0.1971, 0.3515, 0.1971, 0.3515, 0.1986, 0.3515, 0.1986, 0.3541, 0.1971, 0.3541, 0.2019, 0.3323, 0.2035, 0.3323, 0.2035, 0.3349, 0.2019, 0.3349, 0.2019, 0.3349, 0.2035, 0.3349, 0.2035, 0.3374, 0.2019, 0.3374, 0.2035, 0.3323, 0.205, 0.3323, 0.205, 0.3349, 0.2035, 0.3349, 0.2035, 0.3349, 0.205, 0.3349, 0.205, 0.3374, 0.2035, 0.3374, 0.197, 0.3572, 0.1986, 0.3572, 0.1986, 0.3598, 0.197, 0.3598, 0.197, 0.3598, 0.1986, 0.3598, 0.1986, 0.3623, 0.197, 0.3623, 0.1986, 0.3409, 0.2002, 0.3409, 0.2002, 0.3435, 0.1986, 0.3435, 0.2163, 0.2957, 0.2011, 0.2921, 0.2048, 0.2905, 0.2165, 0.2924, 0.1971, 0.3409, 0.1986, 0.3409, 0.1986, 0.3435, 0.1971, 0.3435, 0.2061, 0.2638, 0.2207, 0.2638, 0.2206, 0.2648, 0.2088, 0.2648, 0.2017, 0.3572, 0.2032, 0.3572, 0.2032, 0.3598, 0.2017, 0.3598, 0.2017, 0.3598, 0.2032, 0.3598, 0.2032, 0.3623, 0.2017, 0.3623, 0.2017, 0.349, 0.2033, 0.349, 0.2033, 0.3515, 0.2017, 0.3515, 0.2017, 0.3515, 0.2033, 0.3515, 0.2033, 0.3541, 0.2017, 0.3541, 0.1955, 0.3409, 0.1971, 0.3409, 0.1971, 0.3435, 0.1955, 0.3435, 0.2316, 0.3007, 0.2338, 0.3057, 0.2296, 0.3043, 0.2296, 0.3027, 0.1988, 0.3323, 0.2004, 0.3323, 0.2004, 0.3349, 0.1988, 0.3349, 0.1988, 0.3349, 0.2004, 0.3349, 0.2004, 0.3374, 0.1988, 0.3374, 0.2004, 0.3323, 0.2019, 0.3323, 0.2019, 0.3349, 0.2004, 0.3349, 0.2004, 0.3349, 0.2019, 0.3349, 0.2019, 0.3374, 0.2004, 0.3374, 0.2032, 0.3572, 0.2048, 0.3572, 0.2048, 0.3598, 0.2032, 0.3598, 0.2032, 0.3598, 0.2048, 0.3598, 0.2048, 0.3623, 0.2032, 0.3623, 0.2033, 0.349, 0.2048, 0.349, 0.2048, 0.3515, 0.2033, 0.3515, 0.2033, 0.3515, 0.2048, 0.3515, 0.2048, 0.3541, 0.2033, 0.3541, 0.2073, 0.2764, 0.2189, 0.2764, 0.2186, 0.2796, 0.2069, 0.2779, 0.2189, 0.2764, 0.2301, 0.278, 0.23, 0.2795, 0.2186, 0.2796, 0.2068, 0.3011, 0.2184, 0.3011, 0.2181, 0.3044, 0.2064, 0.3026, 0.2184, 0.3011, 0.2296, 0.3027, 0.2296, 0.3043, 0.2181, 0.3044, 0.2168, 0.2892, 0.228, 0.2909, 0.228, 0.2924, 0.2165, 0.2924, 0.2052, 0.2891, 0.2168, 0.2892, 0.2165, 0.2924, 0.2048, 0.2905, 0.2205, 0.2663, 0.2318, 0.2679, 0.2317, 0.2694, 0.2203, 0.2695, 0.2089, 0.2663, 0.2205, 0.2663, 0.2203, 0.2695, 0.2086, 0.2677, 0.2048, 0.2695, 0.2061, 0.2638, 0.2089, 0.2663, 0.2086, 0.2677, 0.2296, 0.3027, 0.2184, 0.3011, 0.2185, 0.3001, 0.2295, 0.3018, 0.2032, 0.2796, 0.2045, 0.2739, 0.2073, 0.2764, 0.2069, 0.2779, 0.2337, 0.2658, 0.2318, 0.2679, 0.2317, 0.267, 0.2319, 0.2665, 0.232, 0.2759, 0.2343, 0.281, 0.23, 0.2795, 0.2301, 0.278, 0.236, 0.2709, 0.2202, 0.2728, 0.2203, 0.2695, 0.2317, 0.2694, 0.2185, 0.2829, 0.2032, 0.2796, 0.2069, 0.2779, 0.2186, 0.2796, 0.2316, 0.3007, 0.2296, 0.3027, 0.2295, 0.3018, 0.2297, 0.3014, 0.218, 0.3077, 0.2027, 0.3043, 0.2064, 0.3026, 0.2181, 0.3044, 0.2168, 0.2892, 0.2052, 0.2891, 0.2054, 0.2882, 0.2169, 0.2882, 0.2027, 0.3043, 0.204, 0.2986, 0.2068, 0.3011, 0.2064, 0.3026, 0.217, 0.2866, 0.23, 0.2888, 0.2282, 0.2895, 0.2169, 0.2877, 0.2343, 0.281, 0.2185, 0.2829, 0.2186, 0.2796, 0.23, 0.2795, 0.23, 0.2888, 0.2322, 0.2939, 0.228, 0.2924, 0.228, 0.2909, 0.2205, 0.2663, 0.2089, 0.2663, 0.2091, 0.2653, 0.2206, 0.2653, 0.2338, 0.3057, 0.218, 0.3077, 0.2181, 0.3044, 0.2296, 0.3043, 0.1971, 0.3435, 0.1986, 0.3435, 0.1986, 0.3435, 0.1971, 0.3435, 0.5547, 0.3476, 0.5448, 0.3476, 0.5448, 0.3346, 0.5547, 0.3346, 0.2017, 0.3435, 0.2033, 0.3435, 0.2033, 0.3435, 0.2017, 0.3435, 0.5445, 0.3069, 0.5444, 0.3069, 0.5444, 0.3017, 0.5445, 0.3017, 0.1986, 0.3435, 0.2002, 0.3435, 0.2002, 0.3435, 0.1986, 0.3435, 0.5645, 0.3476, 0.5547, 0.3476, 0.5547, 0.3346, 0.5645, 0.3346, 0.5432, 0.3474, 0.543, 0.3474, 0.543, 0.3422, 0.5432, 0.3422, 0.2002, 0.3435, 0.2017, 0.3435, 0.2017, 0.3435, 0.2002, 0.3435, 0.2301, 0.278, 0.2189, 0.2764, 0.2189, 0.2754, 0.23, 0.2771, 0.2052, 0.2891, 0.2027, 0.2866, 0.2051, 0.2877, 0.2054, 0.2882, 0.2207, 0.2638, 0.2337, 0.2658, 0.2319, 0.2665, 0.2206, 0.2648, 0.2045, 0.2739, 0.2191, 0.2739, 0.219, 0.2749, 0.2072, 0.2749, 0.204, 0.2986, 0.2186, 0.2986, 0.2185, 0.2997, 0.2067, 0.2997, 0.2068, 0.3011, 0.204, 0.2986, 0.2067, 0.2997, 0.2069, 0.3002, 0.2073, 0.2764, 0.2045, 0.2739, 0.2072, 0.2749, 0.2074, 0.2754, 0.23, 0.2888, 0.228, 0.2909, 0.2279, 0.29, 0.2282, 0.2895, 0.2089, 0.2663, 0.2061, 0.2638, 0.2088, 0.2648, 0.2091, 0.2653, 0.2191, 0.2739, 0.232, 0.2759, 0.2302, 0.2766, 0.219, 0.2749, 0.2318, 0.2679, 0.2205, 0.2663, 0.2206, 0.2653, 0.2317, 0.267, 0.2186, 0.2986, 0.2316, 0.3007, 0.2297, 0.3014, 0.2185, 0.2997, 0.228, 0.2909, 0.2168, 0.2892, 0.2169, 0.2882, 0.2279, 0.29, 0.2184, 0.3011, 0.2068, 0.3011, 0.2069, 0.3002, 0.2185, 0.3001, 0.2189, 0.2764, 0.2073, 0.2764, 0.2074, 0.2754, 0.2189, 0.2754, 0.2027, 0.2866, 0.217, 0.2866, 0.2169, 0.2877, 0.2051, 0.2877, 0.5205, 0.302, 0.5204, 0.302, 0.5204, 0.2968, 0.5205, 0.2968, 0.5312, 0.2945, 0.5213, 0.2945, 0.5213, 0.2815, 0.5312, 0.2815, 0.5192, 0.3422, 0.519, 0.3422, 0.519, 0.3371, 0.5192, 0.3371, 0.194, 0.3435, 0.1955, 0.3435, 0.1955, 0.3435, 0.194, 0.3435, 0.5204, 0.2735, 0.5205, 0.2735, 0.5205, 0.2786, 0.5204, 0.2786, 0.5649, 0.2944, 0.555, 0.2944, 0.555, 0.2814, 0.5649, 0.2814, 0.1924, 0.3435, 0.194, 0.3435, 0.194, 0.3435, 0.1924, 0.3435, 0.555, 0.2944, 0.5452, 0.2944, 0.5452, 0.2814, 0.555, 0.2814, 0.2033, 0.3435, 0.2048, 0.3435, 0.2048, 0.3435, 0.2033, 0.3435, 0.54, 0.3467, 0.5302, 0.3467, 0.5302, 0.3338, 0.54, 0.3338, 0.1955, 0.3435, 0.1971, 0.3435, 0.1971, 0.3435, 0.1955, 0.3435, 0.5444, 0.268, 0.5445, 0.268, 0.5445, 0.2732, 0.5444, 0.2732, 0.543, 0.3085, 0.5432, 0.3085, 0.5432, 0.3137, 0.543, 0.3137, 0.5302, 0.3467, 0.5204, 0.3467, 0.5204, 0.3338, 0.5302, 0.3338, 0.555, 0.3073, 0.5452, 0.3073, 0.5452, 0.2944, 0.555, 0.2944, 0.1924, 0.3435, 0.194, 0.3435, 0.194, 0.3435, 0.1924, 0.3435, 0.5649, 0.3073, 0.555, 0.3073, 0.555, 0.2944, 0.5649, 0.2944, 0.5204, 0.2683, 0.5205, 0.2683, 0.5205, 0.2735, 0.5204, 0.2735, 0.194, 0.3435, 0.1955, 0.3435, 0.1955, 0.3435, 0.194, 0.3435, 0.5192, 0.3474, 0.519, 0.3474, 0.519, 0.3422, 0.5192, 0.3422, 0.5312, 0.3074, 0.5213, 0.3074, 0.5213, 0.2945, 0.5312, 0.2945, 0.5205, 0.3072, 0.5204, 0.3072, 0.5204, 0.302, 0.5205, 0.302, 0.519, 0.3085, 0.5192, 0.3085, 0.5192, 0.3137, 0.519, 0.3137, 0.541, 0.3074, 0.5312, 0.3074, 0.5312, 0.2945, 0.541, 0.2945, 0.2033, 0.3435, 0.2048, 0.3435, 0.2048, 0.3435, 0.2033, 0.3435, 0.1971, 0.3435, 0.1986, 0.3435, 0.1986, 0.3435, 0.1971, 0.3435, 0.5547, 0.3217, 0.5448, 0.3217, 0.5448, 0.3087, 0.5547, 0.3087, 0.2017, 0.3435, 0.2033, 0.3435, 0.2033, 0.3435, 0.2017, 0.3435, 0.5445, 0.2965, 0.5444, 0.2965, 0.5444, 0.2913, 0.5445, 0.2913, 0.1986, 0.3435, 0.2002, 0.3435, 0.2002, 0.3435, 0.1986, 0.3435, 0.5645, 0.3217, 0.5547, 0.3217, 0.5547, 0.3087, 0.5645, 0.3087, 0.5432, 0.3371, 0.543, 0.3371, 0.543, 0.3319, 0.5432, 0.3319, 0.519, 0.3137, 0.5192, 0.3137, 0.5192, 0.3189, 0.519, 0.3189, 0.541, 0.2945, 0.5312, 0.2945, 0.5312, 0.2815, 0.541, 0.2815, 0.2002, 0.3435, 0.2017, 0.3435, 0.2017, 0.3435, 0.2002, 0.3435, 0.5432, 0.3422, 0.543, 0.3422, 0.543, 0.3371, 0.5432, 0.3371, 0.5645, 0.3346, 0.5547, 0.3346, 0.5547, 0.3217, 0.5645, 0.3217, 0.1986, 0.3435, 0.2002, 0.3435, 0.2002, 0.3435, 0.1986, 0.3435, 0.5445, 0.3017, 0.5444, 0.3017, 0.5444, 0.2965, 0.5445, 0.2965, 0.2017, 0.3435, 0.2033, 0.3435, 0.2033, 0.3435, 0.2017, 0.3435, 0.5547, 0.3346, 0.5448, 0.3346, 0.5448, 0.3217, 0.5547, 0.3217, 0.1971, 0.3435, 0.1986, 0.3435, 0.1986, 0.3435, 0.1971, 0.3435, 0.2033, 0.3435, 0.2048, 0.3435, 0.2048, 0.3435, 0.2033, 0.3435, 0.54, 0.3338, 0.5302, 0.3338, 0.5302, 0.3208, 0.54, 0.3208, 0.1955, 0.3435, 0.1971, 0.3435, 0.1971, 0.3435, 0.1955, 0.3435, 0.5444, 0.2732, 0.5445, 0.2732, 0.5445, 0.2783, 0.5444, 0.2783, 0.543, 0.3137, 0.5432, 0.3137, 0.5432, 0.3189, 0.543, 0.3189, 0.5302, 0.3338, 0.5204, 0.3338, 0.5204, 0.3208, 0.5302, 0.3208, 0.519, 0.3319, 0.519, 0.328, 0.5192, 0.328, 0.5192, 0.3319, 0.543, 0.328, 0.543, 0.324, 0.5432, 0.324, 0.5432, 0.328, 0.519, 0.328, 0.519, 0.324, 0.5192, 0.324, 0.5192, 0.328, 0.5444, 0.2913, 0.5444, 0.2874, 0.5445, 0.2874, 0.5445, 0.2913, 0.5205, 0.2838, 0.5205, 0.2877, 0.5204, 0.2877, 0.5204, 0.2838, 0.5444, 0.2874, 0.5444, 0.2835, 0.5445, 0.2835, 0.5445, 0.2874, 0.5205, 0.2877, 0.5205, 0.2916, 0.5204, 0.2916, 0.5204, 0.2877, 0.543, 0.3319, 0.543, 0.328, 0.5432, 0.328, 0.5432, 0.3319, 0.54, 0.3208, 0.5302, 0.3208, 0.5302, 0.3079, 0.54, 0.3079, 0.1955, 0.3435, 0.1971, 0.3435, 0.1971, 0.3435, 0.1955, 0.3435, 0.5444, 0.2783, 0.5445, 0.2783, 0.5445, 0.2835, 0.5444, 0.2835, 0.543, 0.3189, 0.5432, 0.3189, 0.5432, 0.324, 0.543, 0.324, 0.5302, 0.3208, 0.5204, 0.3208, 0.5204, 0.3079, 0.5302, 0.3079, 0.555, 0.2814, 0.5452, 0.2814, 0.5452, 0.2684, 0.555, 0.2684, 0.1924, 0.3435, 0.194, 0.3435, 0.194, 0.3435, 0.1924, 0.3435, 0.5649, 0.2814, 0.555, 0.2814, 0.555, 0.2684, 0.5649, 0.2684, 0.5204, 0.2786, 0.5205, 0.2786, 0.5205, 0.2838, 0.5204, 0.2838, 0.194, 0.3435, 0.1955, 0.3435, 0.1955, 0.3435, 0.194, 0.3435, 0.5192, 0.3371, 0.519, 0.3371, 0.519, 0.3319, 0.5192, 0.3319, 0.5312, 0.2815, 0.5213, 0.2815, 0.5213, 0.2686, 0.5312, 0.2686, 0.5205, 0.2968, 0.5204, 0.2968, 0.5204, 0.2916, 0.5205, 0.2916, 0.519, 0.3189, 0.5192, 0.3189, 0.5192, 0.324, 0.519, 0.324, 0.541, 0.2815, 0.5312, 0.2815, 0.5312, 0.2686, 0.541, 0.2686, 0.2002, 0.3435, 0.2017, 0.3435, 0.2017, 0.3435, 0.2002, 0.3435])
me_cube.materials.append(mat_material)
me_cube.materials.append(mat_groundmaterial)
me_cube.use_remesh_preserve_volume = False
me_cube.use_remesh_preserve_attributes = False
me_cube.use_mirror_vertex_groups = False
me_cube.update()

# ---- objects
ob_cube = bpy.data.objects.new('Cube', me_cube)
ob_lamp = bpy.data.objects.new('Lamp', light_lamp)
ob_camera = bpy.data.objects.new('Camera', cam_camera)

# ---- transforms, parenting, visibility, modifiers, constraints
ob_cube.location = (0.0, 0.0, -1.0)
ob_cube.lock_rotations_4d = False
ob_cube.empty_display_type = 'ARROWS'
ob_cube.lineart.crease_threshold = 0.0
ob_lamp.location = (4.076, 1.005, 5.904)
ob_lamp.rotation_euler = (0.6503, 0.05522, 1.866)
ob_lamp.lock_rotations_4d = False
ob_lamp.empty_display_type = 'ARROWS'
ob_lamp.color = (0.0, 0.0, 0.0, 0.0)
ob_lamp.lineart.crease_threshold = 0.0
ob_camera.location = (7.481, -6.508, 5.344)
ob_camera.rotation_euler = (1.109, 0.0, 0.8149)
ob_camera.lock_rotations_4d = False
ob_camera.empty_display_type = 'ARROWS'
ob_camera.color = (0.0, 0.0, 0.0, 0.0)
ob_camera.display_type = 'WIRE'
ob_camera.lineart.crease_threshold = 0.0

# ---- collection membership
col_collection_1.objects.link(ob_cube)
col_collection_1.objects.link(ob_lamp)
col_collection_1.objects.link(ob_camera)

# ---- scene / render settings (as saved in the file)
scene.camera = ob_camera
scene.frame_start = 1; scene.frame_end = 250; scene.frame_set(1)
scene.render.engine = 'BLENDER_EEVEE_NEXT'
scene.render.resolution_percentage = 50
scene.render.dither_intensity = 0.0
scene.cycles.use_denoising = False
scene.cycles.samples = 128
scene.cycles.sampling_pattern = 'TABULATED_SOBOL'
scene.cycles.use_adaptive_sampling = False
scene.cycles.use_light_tree = False
scene.cycles.blur_glossy = 0.0
scene.cycles.sample_clamp_indirect = 0.0
scene.view_settings.view_transform = 'Standard'
bpy.context.view_layer.update()
